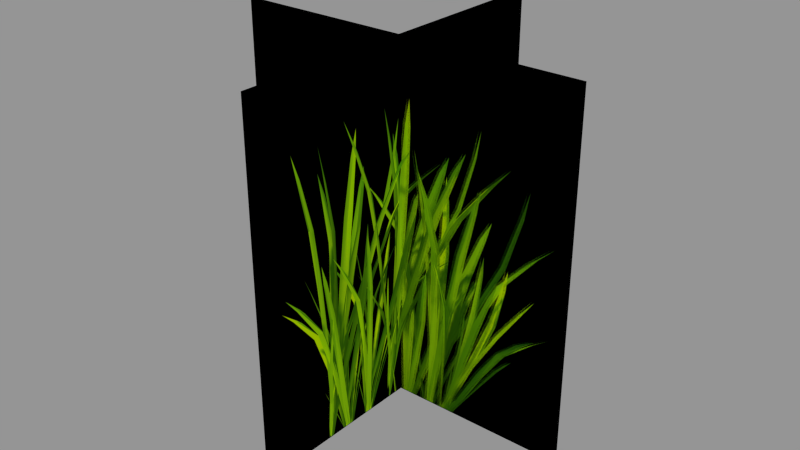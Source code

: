 # Source: grass0.blend  (saved by Blender 2.79.0; exported with 4.5.12 LTS)
import bpy
from mathutils import Matrix  # noqa: F401  (used for matrix-valued properties, if any)

bpy.ops.wm.read_factory_settings(use_empty=True)
scene = bpy.context.scene
scene.name = 'Scene'

# ---- collections
col_collection_1 = bpy.data.collections.new('Collection 1'); scene.collection.children.link(col_collection_1)

# ---- images (referenced by path relative to the original .blend; pixels are not part of the script)
import os
ASSET_DIR = os.environ.get("B2B_ASSET_DIR", "")  # directory of the original .blend (textures are referenced by path, not embedded)
HERE = os.path.dirname(os.path.abspath(__file__))  # packed textures are extracted next to this script under _unpacked/

def load_image(name, relpath, width, height, colorspace="sRGB"):
    """Load a texture the original file referenced (path relative to the .blend, or extracted next to this script)."""
    p = next((c for c in (os.path.join(HERE, relpath), os.path.join(ASSET_DIR, relpath)) if relpath and os.path.exists(c)), "")
    if p:
        img = bpy.data.images.load(p, check_existing=True)
        img.name = name
    else:  # same state as the original file: an image datablock whose file is absent (Cycles renders it pink)
        img = bpy.data.images.new(name, width, height)
        img.source = "FILE"
        img.filepath = "//" + (relpath or name)
    img.colorspace_settings.name = colorspace
    return img
img_grass0_png = load_image('grass0.png', '_unpacked/grass0.336bc99d.png', 1024, 1024, 'sRGB')

# ---- materials (node trees are filled in below, after node groups)
mat_grass0mat = bpy.data.materials.new('grass0Mat')
mat_grass0mat.alpha_threshold = 0.0
mat_grass0mat.roughness = 0.5

# ---- material node trees
mat_grass0mat.use_nodes = True; mat_grass0mat.node_tree.nodes.clear()
_N = mat_grass0mat.node_tree.nodes; _L = mat_grass0mat.node_tree.links
n0 = _N.new('ShaderNodeOutputMaterial'); n0.name = 'Material Output'; n0.location = (300, 300)
n1 = _N.new('ShaderNodeBsdfDiffuse'); n1.name = 'Diffuse BSDF'; n1.location = (10, 300)
n2 = _N.new('ShaderNodeTexImage'); n2.name = 'Image Texture'; n2.location = (-180, 300)
n2.width = 140
n2.image = img_grass0_png
_L.new(n1.outputs[0], n0.inputs[0])
_L.new(n2.outputs[0], n1.inputs[0])
n0.is_active_output = True

# ---- meshes
me_grass0 = bpy.data.meshes.new('grass0')
me_grass0.from_pydata([(-0.2909, -1.734e-08, 0.0), (0.2909, -1.734e-08, 0.0), (-0.2909, 1.734e-08, 0.5819), (0.2909, 1.734e-08, 0.5819), (0.0, -0.2909, 0.0), (3.874e-08, 0.2909, 0.0), (-3.874e-08, -0.2909, 0.5819), (0.0, 0.2909, 0.5819), (-0.2867, -1.734e-08, 0.0), (0.2952, -1.734e-08, 0.0), (-0.2867, 1.734e-08, 0.5819), (0.2952, 1.734e-08, 0.5819), (0.004261, -0.2909, 0.0), (0.004261, 0.2909, 0.0), (0.004261, -0.2909, 0.5819), (0.004261, 0.2909, 0.5819)], [], [(0, 1, 3, 2), (4, 5, 7, 6), (8, 10, 11, 9), (12, 14, 15, 13)])
_uv = me_grass0.uv_layers.new(name='UVMap')
_uv.uv.foreach_set('vector', [0.0008064, -0.001357, 0.9992, -0.001357, 0.9992, 0.997, 0.0008064, 0.997, 0.0008064, -0.001357, 0.9992, -0.001357, 0.9992, 0.997, 0.0008064, 0.997, 0.0008064, -0.001357, 0.0008064, 0.997, 0.9992, 0.997, 0.9992, -0.001357, 0.0008064, -0.001357, 0.0008064, 0.997, 0.9992, 0.997, 0.9992, -0.001357])
me_grass0.materials.append(mat_grass0mat)
me_grass0.use_remesh_preserve_volume = False
me_grass0.use_remesh_preserve_attributes = False
me_grass0.use_mirror_vertex_groups = False
me_grass0.update()

# ---- objects
ob_grass0 = bpy.data.objects.new('grass0', me_grass0)

# ---- transforms, parenting, visibility, modifiers, constraints
ob_grass0.location = (0.0, 0.0, 0.0)
ob_grass0.lineart.crease_threshold = 0.0

# ---- collection membership
col_collection_1.objects.link(ob_grass0)

# ---- scene / render settings (as saved in the file)
scene.frame_start = 1; scene.frame_end = 30; scene.frame_set(1)
scene.render.engine = 'CYCLES'
scene.render.resolution_percentage = 50
scene.render.dither_intensity = 0.0
scene.cycles.use_denoising = False
scene.cycles.samples = 10
scene.cycles.sampling_pattern = 'TABULATED_SOBOL'
scene.cycles.light_sampling_threshold = 0.0
scene.cycles.use_adaptive_sampling = False
scene.cycles.use_light_tree = False
scene.cycles.blur_glossy = 0.0
scene.cycles.pixel_filter_type = 'GAUSSIAN'
scene.cycles.sample_clamp_indirect = 0.0
scene.view_settings.view_transform = 'Standard'
bpy.context.view_layer.update()

# ---- added for rendering (the .blend has no active camera and no usable light): camera, sun + grey world if the file has none
cam_auto = bpy.data.cameras.new('AutoCamera')
cam_auto.lens = 50.0
cam_auto.sensor_width = 36.0
cam_auto.clip_end = 1000.0
ob_auto_camera = bpy.data.objects.new('AutoCamera', cam_auto)
scene.collection.objects.link(ob_auto_camera)
ob_auto_camera.location = (0.936889, -1.12171, 1.03874)
ob_auto_camera.rotation_euler = (1.09748, -7.21219e-08, 0.694738)
scene.camera = ob_auto_camera
light_auto_sun = bpy.data.lights.new('AutoSun', 'SUN')
light_auto_sun.energy = 3.0
light_auto_sun.angle = 0.0523599
ob_auto_sun = bpy.data.objects.new('AutoSun', light_auto_sun)
scene.collection.objects.link(ob_auto_sun)
ob_auto_sun.rotation_euler = (0.872665, 0.174533, 0.523599)
if scene.world is None:
    world_auto = bpy.data.worlds.new('AutoWorld')
    world_auto.color = (0.3, 0.3, 0.3)
    scene.world = world_auto
bpy.context.view_layer.update()
